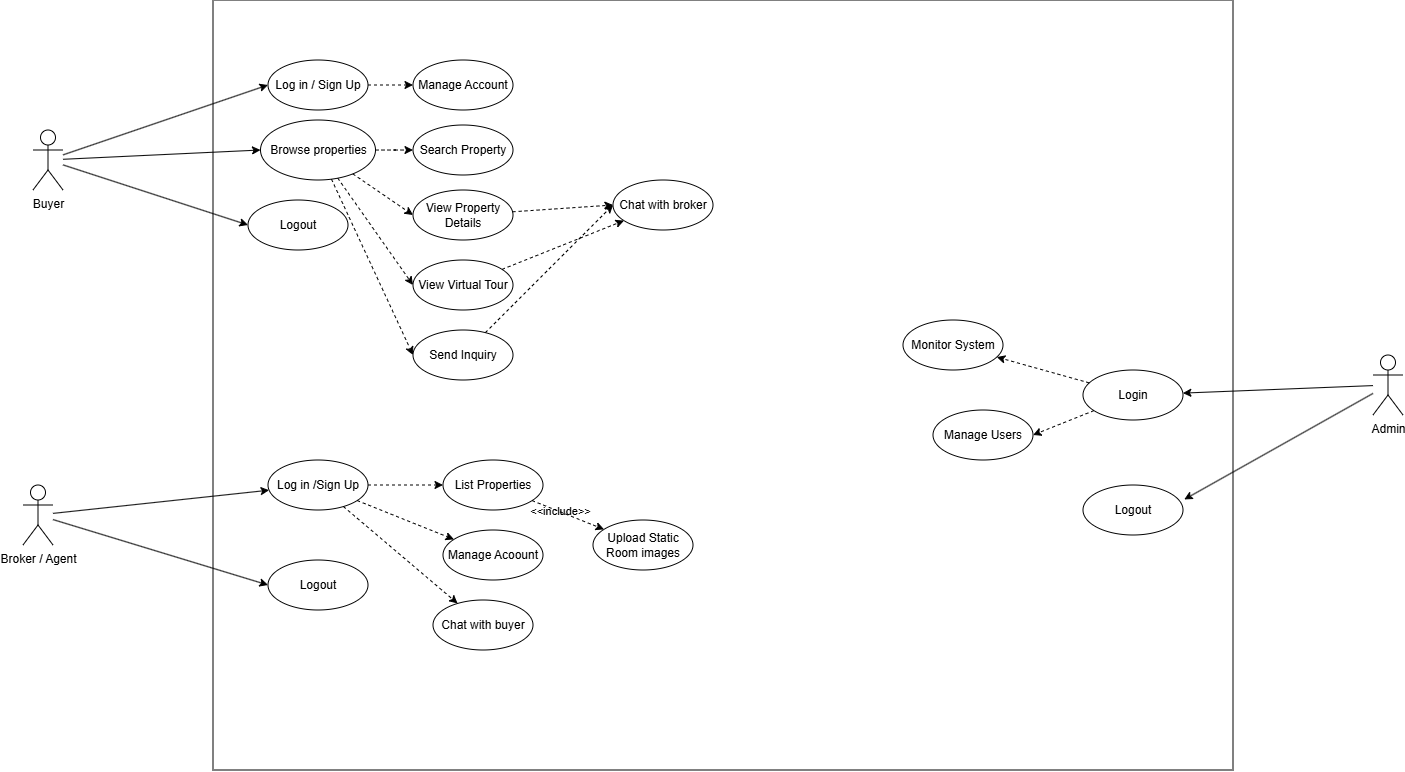

The diagram above was exported from draw.io. Its source (the exported page's mxGraphModel, read from the mxfile embedded in the PNG):
<mxGraphModel dx="624" dy="372" grid="1" gridSize="10" guides="1" tooltips="1" connect="1" arrows="1" fold="1" page="1" pageScale="1" pageWidth="850" pageHeight="1100" math="0" shadow="0">
  <root>
    <mxCell id="0" />
    <mxCell id="1" parent="0" />
    <mxCell id="eEFM4w-3nMCSNaL_aGvI-25" edge="1" parent="1" source="VK0knpVBdjiwWdbtLWjv-1" style="rounded=0;orthogonalLoop=1;jettySize=auto;html=1;entryX=0;entryY=0.5;entryDx=0;entryDy=0;strokeColor=light-dark(#000000,#000000);" target="eEFM4w-3nMCSNaL_aGvI-21">
      <mxGeometry relative="1" as="geometry" />
    </mxCell>
    <mxCell id="eEFM4w-3nMCSNaL_aGvI-26" edge="1" parent="1" source="VK0knpVBdjiwWdbtLWjv-1" style="rounded=0;orthogonalLoop=1;jettySize=auto;html=1;entryX=0;entryY=0.5;entryDx=0;entryDy=0;strokeColor=light-dark(#000000,#000000);" target="eEFM4w-3nMCSNaL_aGvI-22">
      <mxGeometry relative="1" as="geometry" />
    </mxCell>
    <mxCell id="eEFM4w-3nMCSNaL_aGvI-27" edge="1" parent="1" source="VK0knpVBdjiwWdbtLWjv-1" style="rounded=0;orthogonalLoop=1;jettySize=auto;html=1;entryX=0;entryY=0.5;entryDx=0;entryDy=0;strokeColor=light-dark(#000000,#000000);" target="eEFM4w-3nMCSNaL_aGvI-23">
      <mxGeometry relative="1" as="geometry" />
    </mxCell>
    <mxCell id="VK0knpVBdjiwWdbtLWjv-1" parent="1" style="shape=umlActor;verticalLabelPosition=bottom;verticalAlign=top;html=1;outlineConnect=0;fillColor=none;strokeColor=light-dark(#000000,#000000);" value="&lt;font style=&quot;color: light-dark(rgb(0, 0, 0), rgb(0, 0, 0));&quot;&gt;Buyer&lt;/font&gt;" vertex="1">
      <mxGeometry height="60" width="30" x="160" y="295" as="geometry" />
    </mxCell>
    <mxCell id="eEFM4w-3nMCSNaL_aGvI-1" parent="1" style="verticalLabelPosition=bottom;verticalAlign=top;html=1;shape=mxgraph.basic.rect;fillColor2=none;strokeWidth=1;size=20;indent=5;fillColor=none;strokeColor=light-dark(#000000,#000000);" value="" vertex="1">
      <mxGeometry height="770" width="1020" x="340" y="165" as="geometry" />
    </mxCell>
    <mxCell id="eEFM4w-3nMCSNaL_aGvI-16" edge="1" parent="1" source="eEFM4w-3nMCSNaL_aGvI-11" style="rounded=0;orthogonalLoop=1;jettySize=auto;html=1;strokeColor=light-dark(#000000,#000000);" target="eEFM4w-3nMCSNaL_aGvI-12">
      <mxGeometry relative="1" as="geometry" />
    </mxCell>
    <mxCell id="eEFM4w-3nMCSNaL_aGvI-18" edge="1" parent="1" source="eEFM4w-3nMCSNaL_aGvI-11" style="rounded=0;orthogonalLoop=1;jettySize=auto;html=1;entryX=0;entryY=0.5;entryDx=0;entryDy=0;strokeColor=light-dark(#000000,#000000);" target="eEFM4w-3nMCSNaL_aGvI-14">
      <mxGeometry relative="1" as="geometry" />
    </mxCell>
    <mxCell id="eEFM4w-3nMCSNaL_aGvI-11" parent="1" style="shape=umlActor;verticalLabelPosition=bottom;verticalAlign=top;html=1;outlineConnect=0;strokeColor=light-dark(#000000,#000000);fillColor=none;" value="&lt;font style=&quot;color: light-dark(rgb(0, 0, 0), rgb(0, 0, 0));&quot;&gt;Broker / Agent&lt;/font&gt;" vertex="1">
      <mxGeometry height="60" width="30" x="150" y="650" as="geometry" />
    </mxCell>
    <mxCell id="eEFM4w-3nMCSNaL_aGvI-44" edge="1" parent="1" source="eEFM4w-3nMCSNaL_aGvI-12" style="edgeStyle=orthogonalEdgeStyle;rounded=0;orthogonalLoop=1;jettySize=auto;html=1;entryX=0;entryY=0.5;entryDx=0;entryDy=0;dashed=1;strokeColor=light-dark(#000000,#000000);" target="eEFM4w-3nMCSNaL_aGvI-43">
      <mxGeometry relative="1" as="geometry" />
    </mxCell>
    <mxCell id="eEFM4w-3nMCSNaL_aGvI-49" edge="1" parent="1" source="eEFM4w-3nMCSNaL_aGvI-12" style="rounded=0;orthogonalLoop=1;jettySize=auto;html=1;dashed=1;strokeColor=light-dark(#000000,#000000);" target="eEFM4w-3nMCSNaL_aGvI-48">
      <mxGeometry relative="1" as="geometry" />
    </mxCell>
    <mxCell id="eEFM4w-3nMCSNaL_aGvI-53" edge="1" parent="1" source="eEFM4w-3nMCSNaL_aGvI-12" style="rounded=0;orthogonalLoop=1;jettySize=auto;html=1;dashed=1;strokeColor=light-dark(#000000,#000000);" target="eEFM4w-3nMCSNaL_aGvI-52">
      <mxGeometry relative="1" as="geometry" />
    </mxCell>
    <mxCell id="eEFM4w-3nMCSNaL_aGvI-12" parent="1" style="ellipse;whiteSpace=wrap;html=1;strokeColor=light-dark(#000000,#000000);fillColor=none;fontColor=light-dark(#000000,#000000);" value="Log in /Sign Up" vertex="1">
      <mxGeometry height="50" width="100" x="395" y="625" as="geometry" />
    </mxCell>
    <mxCell id="eEFM4w-3nMCSNaL_aGvI-14" parent="1" style="ellipse;whiteSpace=wrap;html=1;strokeColor=light-dark(#000000,#000000);fillColor=none;fontColor=light-dark(#000000,#000000);" value="Logout" vertex="1">
      <mxGeometry height="50" width="100" x="395" y="725" as="geometry" />
    </mxCell>
    <mxCell id="eEFM4w-3nMCSNaL_aGvI-29" edge="1" parent="1" source="eEFM4w-3nMCSNaL_aGvI-21" style="edgeStyle=orthogonalEdgeStyle;rounded=0;orthogonalLoop=1;jettySize=auto;html=1;entryX=0;entryY=0.5;entryDx=0;entryDy=0;dashed=1;strokeColor=light-dark(#000000,#000000);" target="eEFM4w-3nMCSNaL_aGvI-28">
      <mxGeometry relative="1" as="geometry" />
    </mxCell>
    <mxCell id="eEFM4w-3nMCSNaL_aGvI-21" parent="1" style="ellipse;whiteSpace=wrap;html=1;strokeColor=light-dark(#000000,#000000);fontColor=light-dark(#000000,#000000);fillColor=none;" value="Log in / Sign Up" vertex="1">
      <mxGeometry height="50" width="100" x="395" y="225" as="geometry" />
    </mxCell>
    <mxCell id="eEFM4w-3nMCSNaL_aGvI-33" edge="1" parent="1" source="eEFM4w-3nMCSNaL_aGvI-22" style="edgeStyle=orthogonalEdgeStyle;rounded=0;orthogonalLoop=1;jettySize=auto;html=1;dashed=1;strokeColor=light-dark(#000000,#000000);" target="eEFM4w-3nMCSNaL_aGvI-30">
      <mxGeometry relative="1" as="geometry" />
    </mxCell>
    <mxCell id="eEFM4w-3nMCSNaL_aGvI-34" edge="1" parent="1" source="eEFM4w-3nMCSNaL_aGvI-22" style="rounded=0;orthogonalLoop=1;jettySize=auto;html=1;entryX=0;entryY=0.5;entryDx=0;entryDy=0;dashed=1;strokeColor=light-dark(#000000,#000000);" target="eEFM4w-3nMCSNaL_aGvI-31">
      <mxGeometry relative="1" as="geometry" />
    </mxCell>
    <mxCell id="eEFM4w-3nMCSNaL_aGvI-35" edge="1" parent="1" source="eEFM4w-3nMCSNaL_aGvI-22" style="rounded=0;orthogonalLoop=1;jettySize=auto;html=1;entryX=0;entryY=0.5;entryDx=0;entryDy=0;dashed=1;strokeColor=light-dark(#000000,#000000);" target="eEFM4w-3nMCSNaL_aGvI-32">
      <mxGeometry relative="1" as="geometry" />
    </mxCell>
    <mxCell id="eEFM4w-3nMCSNaL_aGvI-37" edge="1" parent="1" source="eEFM4w-3nMCSNaL_aGvI-22" style="rounded=0;orthogonalLoop=1;jettySize=auto;html=1;entryX=0;entryY=0.5;entryDx=0;entryDy=0;dashed=1;strokeColor=light-dark(#000000,#000000);" target="eEFM4w-3nMCSNaL_aGvI-36">
      <mxGeometry relative="1" as="geometry" />
    </mxCell>
    <mxCell id="eEFM4w-3nMCSNaL_aGvI-22" parent="1" style="ellipse;whiteSpace=wrap;html=1;strokeColor=light-dark(#000000,#000000);fontColor=light-dark(#000000,#000000);fillColor=none;" value="Browse properties" vertex="1">
      <mxGeometry height="60" width="115" x="387.5" y="285" as="geometry" />
    </mxCell>
    <mxCell id="eEFM4w-3nMCSNaL_aGvI-23" parent="1" style="ellipse;whiteSpace=wrap;html=1;strokeColor=light-dark(#000000,#000000);fontColor=light-dark(#000000,#000000);fillColor=none;" value="Logout" vertex="1">
      <mxGeometry height="50" width="100" x="375" y="365" as="geometry" />
    </mxCell>
    <mxCell id="eEFM4w-3nMCSNaL_aGvI-28" parent="1" style="ellipse;whiteSpace=wrap;html=1;strokeColor=light-dark(#000000,#000000);fontColor=light-dark(#000000,#000000);fillColor=none;" value="Manage Account" vertex="1">
      <mxGeometry height="50" width="100" x="540" y="225" as="geometry" />
    </mxCell>
    <mxCell id="eEFM4w-3nMCSNaL_aGvI-30" parent="1" style="ellipse;whiteSpace=wrap;html=1;strokeColor=light-dark(#000000,#000000);fontColor=light-dark(#000000,#000000);fillColor=none;" value="Search Property" vertex="1">
      <mxGeometry height="50" width="100" x="540" y="290" as="geometry" />
    </mxCell>
    <mxCell id="eEFM4w-3nMCSNaL_aGvI-41" edge="1" parent="1" source="eEFM4w-3nMCSNaL_aGvI-31" style="rounded=0;orthogonalLoop=1;jettySize=auto;html=1;entryX=0;entryY=0.5;entryDx=0;entryDy=0;dashed=1;strokeColor=light-dark(#000000,#000000);" target="eEFM4w-3nMCSNaL_aGvI-38">
      <mxGeometry relative="1" as="geometry" />
    </mxCell>
    <mxCell id="eEFM4w-3nMCSNaL_aGvI-31" parent="1" style="ellipse;whiteSpace=wrap;html=1;strokeColor=light-dark(#000000,#000000);fontColor=light-dark(#000000,#000000);textShadow=0;fillColor=none;" value="View Property Details" vertex="1">
      <mxGeometry height="50" width="100" x="540" y="355" as="geometry" />
    </mxCell>
    <mxCell id="eEFM4w-3nMCSNaL_aGvI-42" edge="1" parent="1" source="eEFM4w-3nMCSNaL_aGvI-32" style="rounded=0;orthogonalLoop=1;jettySize=auto;html=1;dashed=1;strokeColor=light-dark(#000000,#000000);" target="eEFM4w-3nMCSNaL_aGvI-38">
      <mxGeometry relative="1" as="geometry" />
    </mxCell>
    <mxCell id="eEFM4w-3nMCSNaL_aGvI-32" parent="1" style="ellipse;whiteSpace=wrap;html=1;strokeColor=light-dark(#000000,#000000);fontColor=light-dark(#000000,#000000);fillColor=none;" value="View Virtual Tour" vertex="1">
      <mxGeometry height="50" width="100" x="540" y="425" as="geometry" />
    </mxCell>
    <mxCell id="eEFM4w-3nMCSNaL_aGvI-39" edge="1" parent="1" source="eEFM4w-3nMCSNaL_aGvI-36" style="rounded=0;orthogonalLoop=1;jettySize=auto;html=1;entryX=0;entryY=0.5;entryDx=0;entryDy=0;dashed=1;strokeColor=light-dark(#000000,#000000);" target="eEFM4w-3nMCSNaL_aGvI-38">
      <mxGeometry relative="1" as="geometry" />
    </mxCell>
    <mxCell id="eEFM4w-3nMCSNaL_aGvI-36" parent="1" style="ellipse;whiteSpace=wrap;html=1;strokeColor=light-dark(#000000,#000000);fontColor=light-dark(#000000,#000000);fillColor=none;" value="Send Inquiry" vertex="1">
      <mxGeometry height="50" width="100" x="540" y="495" as="geometry" />
    </mxCell>
    <mxCell id="eEFM4w-3nMCSNaL_aGvI-38" parent="1" style="ellipse;whiteSpace=wrap;html=1;strokeColor=light-dark(#000000,#000000);fillColor=none;fontColor=light-dark(#000000,#000000);" value="Chat with broker" vertex="1">
      <mxGeometry height="50" width="100" x="740" y="345" as="geometry" />
    </mxCell>
    <mxCell id="eEFM4w-3nMCSNaL_aGvI-46" edge="1" parent="1" source="eEFM4w-3nMCSNaL_aGvI-43" style="rounded=0;orthogonalLoop=1;jettySize=auto;html=1;dashed=1;strokeColor=light-dark(#000000,#000000);" target="eEFM4w-3nMCSNaL_aGvI-45">
      <mxGeometry relative="1" as="geometry" />
    </mxCell>
    <mxCell id="eEFM4w-3nMCSNaL_aGvI-47" connectable="0" parent="eEFM4w-3nMCSNaL_aGvI-46" style="edgeLabel;html=1;align=center;verticalAlign=middle;resizable=0;points=[];strokeColor=light-dark(#000000,#000000);labelBackgroundColor=none;fontColor=light-dark(#000000,#000000);" value="&amp;lt;&amp;lt;include&amp;gt;&amp;gt;" vertex="1">
      <mxGeometry relative="1" x="-0.2314" y="1" as="geometry">
        <mxPoint as="offset" />
      </mxGeometry>
    </mxCell>
    <mxCell id="eEFM4w-3nMCSNaL_aGvI-43" parent="1" style="ellipse;whiteSpace=wrap;html=1;strokeColor=light-dark(#000000,#000000);fillColor=none;fontColor=light-dark(#000000,#000000);" value="List Properties" vertex="1">
      <mxGeometry height="50" width="100" x="570" y="625" as="geometry" />
    </mxCell>
    <mxCell id="eEFM4w-3nMCSNaL_aGvI-45" parent="1" style="ellipse;whiteSpace=wrap;html=1;strokeColor=light-dark(#000000,#000000);fillColor=none;fontColor=light-dark(#000000,#000000);" value="Upload Static Room images" vertex="1">
      <mxGeometry height="50" width="100" x="720" y="685" as="geometry" />
    </mxCell>
    <mxCell id="eEFM4w-3nMCSNaL_aGvI-48" parent="1" style="ellipse;whiteSpace=wrap;html=1;strokeColor=light-dark(#000000,#000000);fillColor=none;fontColor=light-dark(#000000,#000000);" value="Chat with buyer" vertex="1">
      <mxGeometry height="50" width="100" x="560" y="765" as="geometry" />
    </mxCell>
    <mxCell id="eEFM4w-3nMCSNaL_aGvI-52" parent="1" style="ellipse;whiteSpace=wrap;html=1;strokeColor=light-dark(#000000,#000000);fillColor=none;fontColor=light-dark(#000000,#000000);" value="Manage Acoount" vertex="1">
      <mxGeometry height="50" width="100" x="570" y="695" as="geometry" />
    </mxCell>
    <mxCell id="eEFM4w-3nMCSNaL_aGvI-59" edge="1" parent="1" source="eEFM4w-3nMCSNaL_aGvI-54" style="rounded=0;orthogonalLoop=1;jettySize=auto;html=1;strokeColor=light-dark(#000000,#000000);" target="eEFM4w-3nMCSNaL_aGvI-57">
      <mxGeometry relative="1" as="geometry" />
    </mxCell>
    <mxCell id="eEFM4w-3nMCSNaL_aGvI-54" parent="1" style="shape=umlActor;verticalLabelPosition=bottom;verticalAlign=top;html=1;outlineConnect=0;strokeColor=light-dark(#000000,#000000);fillColor=none;" value="&lt;font style=&quot;color: light-dark(rgb(0, 0, 0), rgb(0, 0, 0));&quot;&gt;Admin&lt;/font&gt;" vertex="1">
      <mxGeometry height="60" width="30" x="1500" y="520" as="geometry" />
    </mxCell>
    <mxCell id="eEFM4w-3nMCSNaL_aGvI-62" edge="1" parent="1" source="eEFM4w-3nMCSNaL_aGvI-57" style="rounded=0;orthogonalLoop=1;jettySize=auto;html=1;entryX=1;entryY=0.5;entryDx=0;entryDy=0;dashed=1;strokeColor=light-dark(#000000,#000000);" target="eEFM4w-3nMCSNaL_aGvI-61">
      <mxGeometry relative="1" as="geometry" />
    </mxCell>
    <mxCell id="eEFM4w-3nMCSNaL_aGvI-64" edge="1" parent="1" source="eEFM4w-3nMCSNaL_aGvI-57" style="rounded=0;orthogonalLoop=1;jettySize=auto;html=1;dashed=1;strokeColor=light-dark(#000000,#000000);" target="eEFM4w-3nMCSNaL_aGvI-63">
      <mxGeometry relative="1" as="geometry" />
    </mxCell>
    <mxCell id="eEFM4w-3nMCSNaL_aGvI-57" parent="1" style="ellipse;whiteSpace=wrap;html=1;strokeColor=light-dark(#000000,#000000);fontColor=light-dark(#000000,#000000);fillColor=none;" value="Login" vertex="1">
      <mxGeometry height="50" width="100" x="1210" y="535" as="geometry" />
    </mxCell>
    <mxCell id="eEFM4w-3nMCSNaL_aGvI-58" parent="1" style="ellipse;whiteSpace=wrap;html=1;strokeColor=light-dark(#000000,#000000);fillColor=none;fontColor=light-dark(#000000,#000000);" value="Logout" vertex="1">
      <mxGeometry height="50" width="100" x="1210" y="650" as="geometry" />
    </mxCell>
    <mxCell id="eEFM4w-3nMCSNaL_aGvI-60" edge="1" parent="1" source="eEFM4w-3nMCSNaL_aGvI-54" style="rounded=0;orthogonalLoop=1;jettySize=auto;html=1;entryX=1.013;entryY=0.289;entryDx=0;entryDy=0;entryPerimeter=0;strokeColor=light-dark(#000000,#000000);" target="eEFM4w-3nMCSNaL_aGvI-58">
      <mxGeometry relative="1" as="geometry" />
    </mxCell>
    <mxCell id="eEFM4w-3nMCSNaL_aGvI-61" parent="1" style="ellipse;whiteSpace=wrap;html=1;strokeColor=light-dark(#000000,#000000);fontColor=light-dark(#000000,#000000);fillColor=none;" value="Manage Users" vertex="1">
      <mxGeometry height="50" width="100" x="1060" y="575" as="geometry" />
    </mxCell>
    <mxCell id="eEFM4w-3nMCSNaL_aGvI-63" parent="1" style="ellipse;whiteSpace=wrap;html=1;strokeColor=light-dark(#000000,#000000);fillColor=none;fontColor=light-dark(#000000,#000000);" value="Monitor System" vertex="1">
      <mxGeometry height="50" width="100" x="1030" y="485" as="geometry" />
    </mxCell>
  </root>
</mxGraphModel>